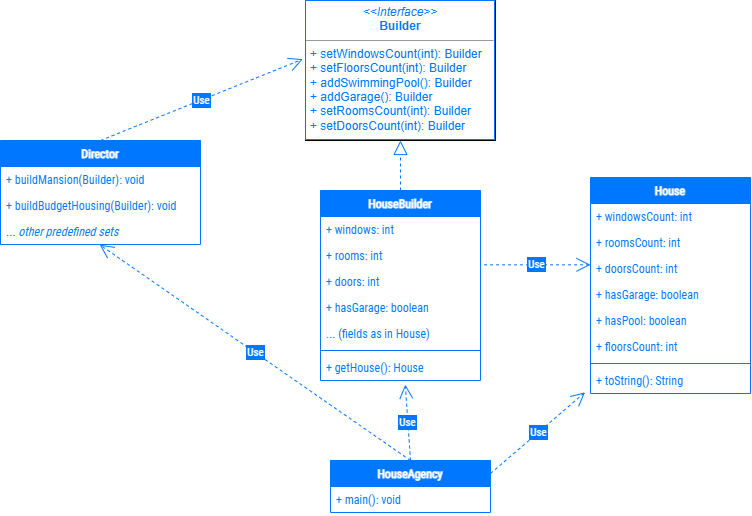

The diagram above was exported from draw.io. Its source (the exported page's mxGraphModel, read from the mxfile embedded in the PNG):
<mxGraphModel dx="1284" dy="720" grid="1" gridSize="10" guides="1" tooltips="1" connect="1" arrows="1" fold="1" page="1" pageScale="1" pageWidth="850" pageHeight="1100" math="0" shadow="0">
  <root>
    <mxCell id="0" />
    <mxCell id="1" parent="0" />
    <mxCell id="yzXyoNLUG4I7_rnq-_7J-8" value="&lt;p style=&quot;margin: 0px ; margin-top: 4px ; text-align: center&quot;&gt;&lt;span&gt;&lt;i&gt;&amp;lt;&amp;lt;Interface&amp;gt;&amp;gt;&lt;/i&gt;&lt;br&gt;&lt;b&gt;Builder&lt;/b&gt;&lt;/span&gt;&lt;/p&gt;&lt;hr size=&quot;1&quot;&gt;&lt;p style=&quot;margin: 0px ; margin-left: 4px&quot;&gt;&lt;span&gt;+ setWindowsCount(int): Builder&lt;br&gt;+ setFloorsCount(int): Builder&lt;/span&gt;&lt;/p&gt;&lt;p style=&quot;margin: 0px ; margin-left: 4px&quot;&gt;&lt;span&gt;+ addSwimmingPool(): Builder&lt;/span&gt;&lt;/p&gt;&lt;p style=&quot;margin: 0px ; margin-left: 4px&quot;&gt;&lt;span&gt;+ addGarage(): Builder&lt;/span&gt;&lt;/p&gt;&lt;p style=&quot;margin: 0px ; margin-left: 4px&quot;&gt;&lt;span&gt;+ setRoomsCount(int): Builder&lt;br&gt;+ setDoorsCount(int): Builder&lt;/span&gt;&lt;/p&gt;&lt;p style=&quot;margin: 0px ; margin-left: 4px&quot;&gt;&lt;span&gt;&lt;br&gt;&lt;/span&gt;&lt;/p&gt;" style="verticalAlign=top;align=left;overflow=fill;fontSize=12;fontFamily=Helvetica;html=1;labelBackgroundColor=#FFFFFF;fontSource=https%3A%2F%2Ffonts.googleapis.com%2Fcss%3Ffamily%3DRoboto%2BCondensed;fontColor=#0077FF;fillColor=#0077FF;labelBorderColor=#0077FF;" vertex="1" parent="1">
      <mxGeometry x="305" y="40" width="190" height="140" as="geometry" />
    </mxCell>
    <mxCell id="yzXyoNLUG4I7_rnq-_7J-9" value="" style="endArrow=block;dashed=1;endFill=0;endSize=12;html=1;rounded=0;fontFamily=Roboto Condensed;fontSource=https%3A%2F%2Ffonts.googleapis.com%2Fcss%3Ffamily%3DRoboto%2BCondensed;fontColor=#0077FF;labelBackgroundColor=#0077FF;labelBorderColor=#0077FF;strokeColor=#0077FF;entryX=0.5;entryY=1;entryDx=0;entryDy=0;exitX=0.5;exitY=0;exitDx=0;exitDy=0;" edge="1" parent="1" source="yzXyoNLUG4I7_rnq-_7J-10" target="yzXyoNLUG4I7_rnq-_7J-8">
      <mxGeometry width="160" relative="1" as="geometry">
        <mxPoint x="355" y="230" as="sourcePoint" />
        <mxPoint x="355" y="180" as="targetPoint" />
      </mxGeometry>
    </mxCell>
    <mxCell id="yzXyoNLUG4I7_rnq-_7J-10" value="HouseBuilder" style="swimlane;fontStyle=1;align=center;verticalAlign=top;childLayout=stackLayout;horizontal=1;startSize=26;horizontalStack=0;resizeParent=1;resizeParentMax=0;resizeLast=0;collapsible=1;marginBottom=0;labelBackgroundColor=#0077FF;labelBorderColor=#0077FF;fontFamily=Roboto Condensed;fontSource=https%3A%2F%2Ffonts.googleapis.com%2Fcss%3Ffamily%3DRoboto%2BCondensed;fontColor=#FFFFFF;fillColor=#0077FF;strokeColor=#0077FF;" vertex="1" parent="1">
      <mxGeometry x="320" y="230" width="160" height="190" as="geometry" />
    </mxCell>
    <mxCell id="yzXyoNLUG4I7_rnq-_7J-11" value="+ windows: int" style="text;strokeColor=none;fillColor=none;align=left;verticalAlign=top;spacingLeft=4;spacingRight=4;overflow=hidden;rotatable=0;points=[[0,0.5],[1,0.5]];portConstraint=eastwest;labelBackgroundColor=#FFFFFF;labelBorderColor=none;fontFamily=Roboto Condensed;fontSource=https%3A%2F%2Ffonts.googleapis.com%2Fcss%3Ffamily%3DRoboto%2BCondensed;fontColor=#0077FF;" vertex="1" parent="yzXyoNLUG4I7_rnq-_7J-10">
      <mxGeometry y="26" width="160" height="26" as="geometry" />
    </mxCell>
    <mxCell id="yzXyoNLUG4I7_rnq-_7J-16" value="+ rooms: int" style="text;strokeColor=none;fillColor=none;align=left;verticalAlign=top;spacingLeft=4;spacingRight=4;overflow=hidden;rotatable=0;points=[[0,0.5],[1,0.5]];portConstraint=eastwest;labelBackgroundColor=#FFFFFF;labelBorderColor=none;fontFamily=Roboto Condensed;fontSource=https%3A%2F%2Ffonts.googleapis.com%2Fcss%3Ffamily%3DRoboto%2BCondensed;fontColor=#0077FF;" vertex="1" parent="yzXyoNLUG4I7_rnq-_7J-10">
      <mxGeometry y="52" width="160" height="26" as="geometry" />
    </mxCell>
    <mxCell id="yzXyoNLUG4I7_rnq-_7J-15" value="+ doors: int" style="text;strokeColor=none;fillColor=none;align=left;verticalAlign=top;spacingLeft=4;spacingRight=4;overflow=hidden;rotatable=0;points=[[0,0.5],[1,0.5]];portConstraint=eastwest;labelBackgroundColor=#FFFFFF;labelBorderColor=none;fontFamily=Roboto Condensed;fontSource=https%3A%2F%2Ffonts.googleapis.com%2Fcss%3Ffamily%3DRoboto%2BCondensed;fontColor=#0077FF;" vertex="1" parent="yzXyoNLUG4I7_rnq-_7J-10">
      <mxGeometry y="78" width="160" height="26" as="geometry" />
    </mxCell>
    <mxCell id="yzXyoNLUG4I7_rnq-_7J-17" value="+ hasGarage: boolean" style="text;strokeColor=none;fillColor=none;align=left;verticalAlign=top;spacingLeft=4;spacingRight=4;overflow=hidden;rotatable=0;points=[[0,0.5],[1,0.5]];portConstraint=eastwest;labelBackgroundColor=#FFFFFF;labelBorderColor=none;fontFamily=Roboto Condensed;fontSource=https%3A%2F%2Ffonts.googleapis.com%2Fcss%3Ffamily%3DRoboto%2BCondensed;fontColor=#0077FF;" vertex="1" parent="yzXyoNLUG4I7_rnq-_7J-10">
      <mxGeometry y="104" width="160" height="26" as="geometry" />
    </mxCell>
    <mxCell id="yzXyoNLUG4I7_rnq-_7J-18" value="... (fields as in House)" style="text;strokeColor=none;fillColor=none;align=left;verticalAlign=top;spacingLeft=4;spacingRight=4;overflow=hidden;rotatable=0;points=[[0,0.5],[1,0.5]];portConstraint=eastwest;labelBackgroundColor=#FFFFFF;labelBorderColor=none;fontFamily=Roboto Condensed;fontSource=https%3A%2F%2Ffonts.googleapis.com%2Fcss%3Ffamily%3DRoboto%2BCondensed;fontColor=#0077FF;" vertex="1" parent="yzXyoNLUG4I7_rnq-_7J-10">
      <mxGeometry y="130" width="160" height="26" as="geometry" />
    </mxCell>
    <mxCell id="yzXyoNLUG4I7_rnq-_7J-12" value="" style="line;strokeWidth=1;fillColor=none;align=left;verticalAlign=middle;spacingTop=-1;spacingLeft=3;spacingRight=3;rotatable=0;labelPosition=right;points=[];portConstraint=eastwest;labelBackgroundColor=#FFFFFF;labelBorderColor=#0077FF;fontFamily=Roboto Condensed;fontSource=https%3A%2F%2Ffonts.googleapis.com%2Fcss%3Ffamily%3DRoboto%2BCondensed;fontColor=#0077FF;strokeColor=#0077FF;" vertex="1" parent="yzXyoNLUG4I7_rnq-_7J-10">
      <mxGeometry y="156" width="160" height="8" as="geometry" />
    </mxCell>
    <mxCell id="yzXyoNLUG4I7_rnq-_7J-13" value="+ getHouse(): House" style="text;strokeColor=none;fillColor=none;align=left;verticalAlign=top;spacingLeft=4;spacingRight=4;overflow=hidden;rotatable=0;points=[[0,0.5],[1,0.5]];portConstraint=eastwest;labelBackgroundColor=#FFFFFF;labelBorderColor=none;fontFamily=Roboto Condensed;fontSource=https%3A%2F%2Ffonts.googleapis.com%2Fcss%3Ffamily%3DRoboto%2BCondensed;fontColor=#0077FF;" vertex="1" parent="yzXyoNLUG4I7_rnq-_7J-10">
      <mxGeometry y="164" width="160" height="26" as="geometry" />
    </mxCell>
    <mxCell id="yzXyoNLUG4I7_rnq-_7J-19" value="House" style="swimlane;fontStyle=1;align=center;verticalAlign=top;childLayout=stackLayout;horizontal=1;startSize=26;horizontalStack=0;resizeParent=1;resizeParentMax=0;resizeLast=0;collapsible=1;marginBottom=0;labelBackgroundColor=#0077FF;labelBorderColor=#0077FF;fontFamily=Roboto Condensed;fontSource=https%3A%2F%2Ffonts.googleapis.com%2Fcss%3Ffamily%3DRoboto%2BCondensed;fontColor=#FFFFFF;fillColor=#0077FF;strokeColor=#0077FF;" vertex="1" parent="1">
      <mxGeometry x="590" y="217" width="160" height="216" as="geometry" />
    </mxCell>
    <mxCell id="yzXyoNLUG4I7_rnq-_7J-20" value="+ windowsCount: int" style="text;strokeColor=none;fillColor=none;align=left;verticalAlign=top;spacingLeft=4;spacingRight=4;overflow=hidden;rotatable=0;points=[[0,0.5],[1,0.5]];portConstraint=eastwest;labelBackgroundColor=#FFFFFF;labelBorderColor=none;fontFamily=Roboto Condensed;fontSource=https%3A%2F%2Ffonts.googleapis.com%2Fcss%3Ffamily%3DRoboto%2BCondensed;fontColor=#0077FF;" vertex="1" parent="yzXyoNLUG4I7_rnq-_7J-19">
      <mxGeometry y="26" width="160" height="26" as="geometry" />
    </mxCell>
    <mxCell id="yzXyoNLUG4I7_rnq-_7J-21" value="+ roomsCount: int" style="text;strokeColor=none;fillColor=none;align=left;verticalAlign=top;spacingLeft=4;spacingRight=4;overflow=hidden;rotatable=0;points=[[0,0.5],[1,0.5]];portConstraint=eastwest;labelBackgroundColor=#FFFFFF;labelBorderColor=none;fontFamily=Roboto Condensed;fontSource=https%3A%2F%2Ffonts.googleapis.com%2Fcss%3Ffamily%3DRoboto%2BCondensed;fontColor=#0077FF;" vertex="1" parent="yzXyoNLUG4I7_rnq-_7J-19">
      <mxGeometry y="52" width="160" height="26" as="geometry" />
    </mxCell>
    <mxCell id="yzXyoNLUG4I7_rnq-_7J-22" value="+ doorsCount: int" style="text;strokeColor=none;fillColor=none;align=left;verticalAlign=top;spacingLeft=4;spacingRight=4;overflow=hidden;rotatable=0;points=[[0,0.5],[1,0.5]];portConstraint=eastwest;labelBackgroundColor=#FFFFFF;labelBorderColor=none;fontFamily=Roboto Condensed;fontSource=https%3A%2F%2Ffonts.googleapis.com%2Fcss%3Ffamily%3DRoboto%2BCondensed;fontColor=#0077FF;" vertex="1" parent="yzXyoNLUG4I7_rnq-_7J-19">
      <mxGeometry y="78" width="160" height="26" as="geometry" />
    </mxCell>
    <mxCell id="yzXyoNLUG4I7_rnq-_7J-23" value="+ hasGarage: boolean" style="text;strokeColor=none;fillColor=none;align=left;verticalAlign=top;spacingLeft=4;spacingRight=4;overflow=hidden;rotatable=0;points=[[0,0.5],[1,0.5]];portConstraint=eastwest;labelBackgroundColor=#FFFFFF;labelBorderColor=none;fontFamily=Roboto Condensed;fontSource=https%3A%2F%2Ffonts.googleapis.com%2Fcss%3Ffamily%3DRoboto%2BCondensed;fontColor=#0077FF;" vertex="1" parent="yzXyoNLUG4I7_rnq-_7J-19">
      <mxGeometry y="104" width="160" height="26" as="geometry" />
    </mxCell>
    <mxCell id="yzXyoNLUG4I7_rnq-_7J-24" value="+ hasPool: boolean" style="text;strokeColor=none;fillColor=none;align=left;verticalAlign=top;spacingLeft=4;spacingRight=4;overflow=hidden;rotatable=0;points=[[0,0.5],[1,0.5]];portConstraint=eastwest;labelBackgroundColor=#FFFFFF;labelBorderColor=none;fontFamily=Roboto Condensed;fontSource=https%3A%2F%2Ffonts.googleapis.com%2Fcss%3Ffamily%3DRoboto%2BCondensed;fontColor=#0077FF;" vertex="1" parent="yzXyoNLUG4I7_rnq-_7J-19">
      <mxGeometry y="130" width="160" height="26" as="geometry" />
    </mxCell>
    <mxCell id="yzXyoNLUG4I7_rnq-_7J-27" value="+ floorsCount: int" style="text;strokeColor=none;fillColor=none;align=left;verticalAlign=top;spacingLeft=4;spacingRight=4;overflow=hidden;rotatable=0;points=[[0,0.5],[1,0.5]];portConstraint=eastwest;labelBackgroundColor=#FFFFFF;labelBorderColor=none;fontFamily=Roboto Condensed;fontSource=https%3A%2F%2Ffonts.googleapis.com%2Fcss%3Ffamily%3DRoboto%2BCondensed;fontColor=#0077FF;" vertex="1" parent="yzXyoNLUG4I7_rnq-_7J-19">
      <mxGeometry y="156" width="160" height="26" as="geometry" />
    </mxCell>
    <mxCell id="yzXyoNLUG4I7_rnq-_7J-25" value="" style="line;strokeWidth=1;fillColor=none;align=left;verticalAlign=middle;spacingTop=-1;spacingLeft=3;spacingRight=3;rotatable=0;labelPosition=right;points=[];portConstraint=eastwest;labelBackgroundColor=#FFFFFF;labelBorderColor=#0077FF;fontFamily=Roboto Condensed;fontSource=https%3A%2F%2Ffonts.googleapis.com%2Fcss%3Ffamily%3DRoboto%2BCondensed;fontColor=#0077FF;strokeColor=#0077FF;" vertex="1" parent="yzXyoNLUG4I7_rnq-_7J-19">
      <mxGeometry y="182" width="160" height="8" as="geometry" />
    </mxCell>
    <mxCell id="yzXyoNLUG4I7_rnq-_7J-26" value="+ toString(): String" style="text;strokeColor=none;fillColor=none;align=left;verticalAlign=top;spacingLeft=4;spacingRight=4;overflow=hidden;rotatable=0;points=[[0,0.5],[1,0.5]];portConstraint=eastwest;labelBackgroundColor=#FFFFFF;labelBorderColor=none;fontFamily=Roboto Condensed;fontSource=https%3A%2F%2Ffonts.googleapis.com%2Fcss%3Ffamily%3DRoboto%2BCondensed;fontColor=#0077FF;" vertex="1" parent="yzXyoNLUG4I7_rnq-_7J-19">
      <mxGeometry y="190" width="160" height="26" as="geometry" />
    </mxCell>
    <mxCell id="yzXyoNLUG4I7_rnq-_7J-28" value="Use" style="endArrow=open;endSize=12;dashed=1;html=1;rounded=0;labelBackgroundColor=#0077FF;labelBorderColor=#0077FF;fontFamily=Roboto Condensed;fontSource=https%3A%2F%2Ffonts.googleapis.com%2Fcss%3Ffamily%3DRoboto%2BCondensed;fontColor=#FFFFFF;strokeColor=#0077FF;exitX=1.022;exitY=0.859;exitDx=0;exitDy=0;exitPerimeter=0;entryX=0;entryY=0.359;entryDx=0;entryDy=0;entryPerimeter=0;" edge="1" parent="1" source="yzXyoNLUG4I7_rnq-_7J-16" target="yzXyoNLUG4I7_rnq-_7J-22">
      <mxGeometry width="160" relative="1" as="geometry">
        <mxPoint x="430" y="240" as="sourcePoint" />
        <mxPoint x="540" y="300" as="targetPoint" />
      </mxGeometry>
    </mxCell>
    <mxCell id="yzXyoNLUG4I7_rnq-_7J-30" value="HouseAgency" style="swimlane;fontStyle=1;align=center;verticalAlign=top;childLayout=stackLayout;horizontal=1;startSize=26;horizontalStack=0;resizeParent=1;resizeParentMax=0;resizeLast=0;collapsible=1;marginBottom=0;labelBackgroundColor=#0077FF;labelBorderColor=#0077FF;fontFamily=Roboto Condensed;fontSource=https%3A%2F%2Ffonts.googleapis.com%2Fcss%3Ffamily%3DRoboto%2BCondensed;fontColor=#FFFFFF;fillColor=#0077FF;strokeColor=#0077FF;" vertex="1" parent="1">
      <mxGeometry x="330" y="500" width="160" height="52" as="geometry" />
    </mxCell>
    <mxCell id="yzXyoNLUG4I7_rnq-_7J-38" value="+ main(): void" style="text;strokeColor=none;fillColor=none;align=left;verticalAlign=top;spacingLeft=4;spacingRight=4;overflow=hidden;rotatable=0;points=[[0,0.5],[1,0.5]];portConstraint=eastwest;labelBackgroundColor=#FFFFFF;labelBorderColor=none;fontFamily=Roboto Condensed;fontSource=https%3A%2F%2Ffonts.googleapis.com%2Fcss%3Ffamily%3DRoboto%2BCondensed;fontColor=#0077FF;" vertex="1" parent="yzXyoNLUG4I7_rnq-_7J-30">
      <mxGeometry y="26" width="160" height="26" as="geometry" />
    </mxCell>
    <mxCell id="yzXyoNLUG4I7_rnq-_7J-39" value="Use" style="endArrow=open;endSize=12;dashed=1;html=1;rounded=0;labelBackgroundColor=#0077FF;labelBorderColor=#0077FF;fontFamily=Roboto Condensed;fontSource=https%3A%2F%2Ffonts.googleapis.com%2Fcss%3Ffamily%3DRoboto%2BCondensed;fontColor=#FFFFFF;strokeColor=#0077FF;exitX=1;exitY=0.25;exitDx=0;exitDy=0;entryX=-0.034;entryY=0.954;entryDx=0;entryDy=0;entryPerimeter=0;" edge="1" parent="1" source="yzXyoNLUG4I7_rnq-_7J-30" target="yzXyoNLUG4I7_rnq-_7J-26">
      <mxGeometry width="160" relative="1" as="geometry">
        <mxPoint x="448.52" y="314.33399999999995" as="sourcePoint" />
        <mxPoint x="560" y="314.33399999999995" as="targetPoint" />
      </mxGeometry>
    </mxCell>
    <mxCell id="yzXyoNLUG4I7_rnq-_7J-40" value="Use" style="endArrow=open;endSize=12;dashed=1;html=1;rounded=0;labelBackgroundColor=#0077FF;labelBorderColor=#0077FF;fontFamily=Roboto Condensed;fontSource=https%3A%2F%2Ffonts.googleapis.com%2Fcss%3Ffamily%3DRoboto%2BCondensed;fontColor=#FFFFFF;strokeColor=#0077FF;exitX=0.5;exitY=0;exitDx=0;exitDy=0;entryX=0.53;entryY=1.158;entryDx=0;entryDy=0;entryPerimeter=0;" edge="1" parent="1" source="yzXyoNLUG4I7_rnq-_7J-30" target="yzXyoNLUG4I7_rnq-_7J-13">
      <mxGeometry width="160" relative="1" as="geometry">
        <mxPoint x="285" y="605" as="sourcePoint" />
        <mxPoint x="554.56" y="441.8040000000001" as="targetPoint" />
      </mxGeometry>
    </mxCell>
    <mxCell id="yzXyoNLUG4I7_rnq-_7J-41" value="Director" style="swimlane;fontStyle=1;align=center;verticalAlign=top;childLayout=stackLayout;horizontal=1;startSize=26;horizontalStack=0;resizeParent=1;resizeParentMax=0;resizeLast=0;collapsible=1;marginBottom=0;labelBackgroundColor=#0077FF;labelBorderColor=#0077FF;fontFamily=Roboto Condensed;fontSource=https%3A%2F%2Ffonts.googleapis.com%2Fcss%3Ffamily%3DRoboto%2BCondensed;fontColor=#FFFFFF;fillColor=#0077FF;strokeColor=#0077FF;" vertex="1" parent="1">
      <mxGeometry y="180" width="200" height="104" as="geometry" />
    </mxCell>
    <mxCell id="yzXyoNLUG4I7_rnq-_7J-49" value="+ buildMansion(Builder): void" style="text;strokeColor=none;fillColor=none;align=left;verticalAlign=top;spacingLeft=4;spacingRight=4;overflow=hidden;rotatable=0;points=[[0,0.5],[1,0.5]];portConstraint=eastwest;labelBackgroundColor=#FFFFFF;labelBorderColor=none;fontFamily=Roboto Condensed;fontSource=https%3A%2F%2Ffonts.googleapis.com%2Fcss%3Ffamily%3DRoboto%2BCondensed;fontColor=#0077FF;" vertex="1" parent="yzXyoNLUG4I7_rnq-_7J-41">
      <mxGeometry y="26" width="200" height="26" as="geometry" />
    </mxCell>
    <mxCell id="yzXyoNLUG4I7_rnq-_7J-50" value="+ buildBudgetHousing(Builder): void" style="text;strokeColor=none;fillColor=none;align=left;verticalAlign=top;spacingLeft=4;spacingRight=4;overflow=hidden;rotatable=0;points=[[0,0.5],[1,0.5]];portConstraint=eastwest;labelBackgroundColor=#FFFFFF;labelBorderColor=none;fontFamily=Roboto Condensed;fontSource=https%3A%2F%2Ffonts.googleapis.com%2Fcss%3Ffamily%3DRoboto%2BCondensed;fontColor=#0077FF;" vertex="1" parent="yzXyoNLUG4I7_rnq-_7J-41">
      <mxGeometry y="52" width="200" height="26" as="geometry" />
    </mxCell>
    <mxCell id="yzXyoNLUG4I7_rnq-_7J-51" value="... other predefined sets" style="text;strokeColor=none;fillColor=none;align=left;verticalAlign=top;spacingLeft=4;spacingRight=4;overflow=hidden;rotatable=0;points=[[0,0.5],[1,0.5]];portConstraint=eastwest;labelBackgroundColor=#FFFFFF;labelBorderColor=none;fontFamily=Roboto Condensed;fontSource=https%3A%2F%2Ffonts.googleapis.com%2Fcss%3Ffamily%3DRoboto%2BCondensed;fontColor=#0077FF;fontStyle=2" vertex="1" parent="yzXyoNLUG4I7_rnq-_7J-41">
      <mxGeometry y="78" width="200" height="26" as="geometry" />
    </mxCell>
    <mxCell id="yzXyoNLUG4I7_rnq-_7J-52" value="Use" style="endArrow=open;endSize=12;dashed=1;html=1;rounded=0;labelBackgroundColor=#0077FF;labelBorderColor=#0077FF;fontFamily=Roboto Condensed;fontSource=https%3A%2F%2Ffonts.googleapis.com%2Fcss%3Ffamily%3DRoboto%2BCondensed;fontColor=#FFFFFF;strokeColor=#0077FF;exitX=0.5;exitY=0;exitDx=0;exitDy=0;entryX=-0.014;entryY=0.419;entryDx=0;entryDy=0;entryPerimeter=0;" edge="1" parent="1" source="yzXyoNLUG4I7_rnq-_7J-41" target="yzXyoNLUG4I7_rnq-_7J-8">
      <mxGeometry width="160" relative="1" as="geometry">
        <mxPoint x="120" y="490" as="sourcePoint" />
        <mxPoint x="369.79999999999995" y="434.10799999999995" as="targetPoint" />
      </mxGeometry>
    </mxCell>
    <mxCell id="yzXyoNLUG4I7_rnq-_7J-53" value="Use" style="endArrow=open;endSize=12;dashed=1;html=1;rounded=0;labelBackgroundColor=#0077FF;labelBorderColor=#0077FF;fontFamily=Roboto Condensed;fontSource=https%3A%2F%2Ffonts.googleapis.com%2Fcss%3Ffamily%3DRoboto%2BCondensed;fontColor=#FFFFFF;strokeColor=#0077FF;entryX=0.496;entryY=1.007;entryDx=0;entryDy=0;entryPerimeter=0;exitX=0.5;exitY=0;exitDx=0;exitDy=0;" edge="1" parent="1" source="yzXyoNLUG4I7_rnq-_7J-30" target="yzXyoNLUG4I7_rnq-_7J-51">
      <mxGeometry width="160" relative="1" as="geometry">
        <mxPoint x="120" y="480" as="sourcePoint" />
        <mxPoint x="369.79999999999995" y="434.10799999999995" as="targetPoint" />
      </mxGeometry>
    </mxCell>
  </root>
</mxGraphModel>